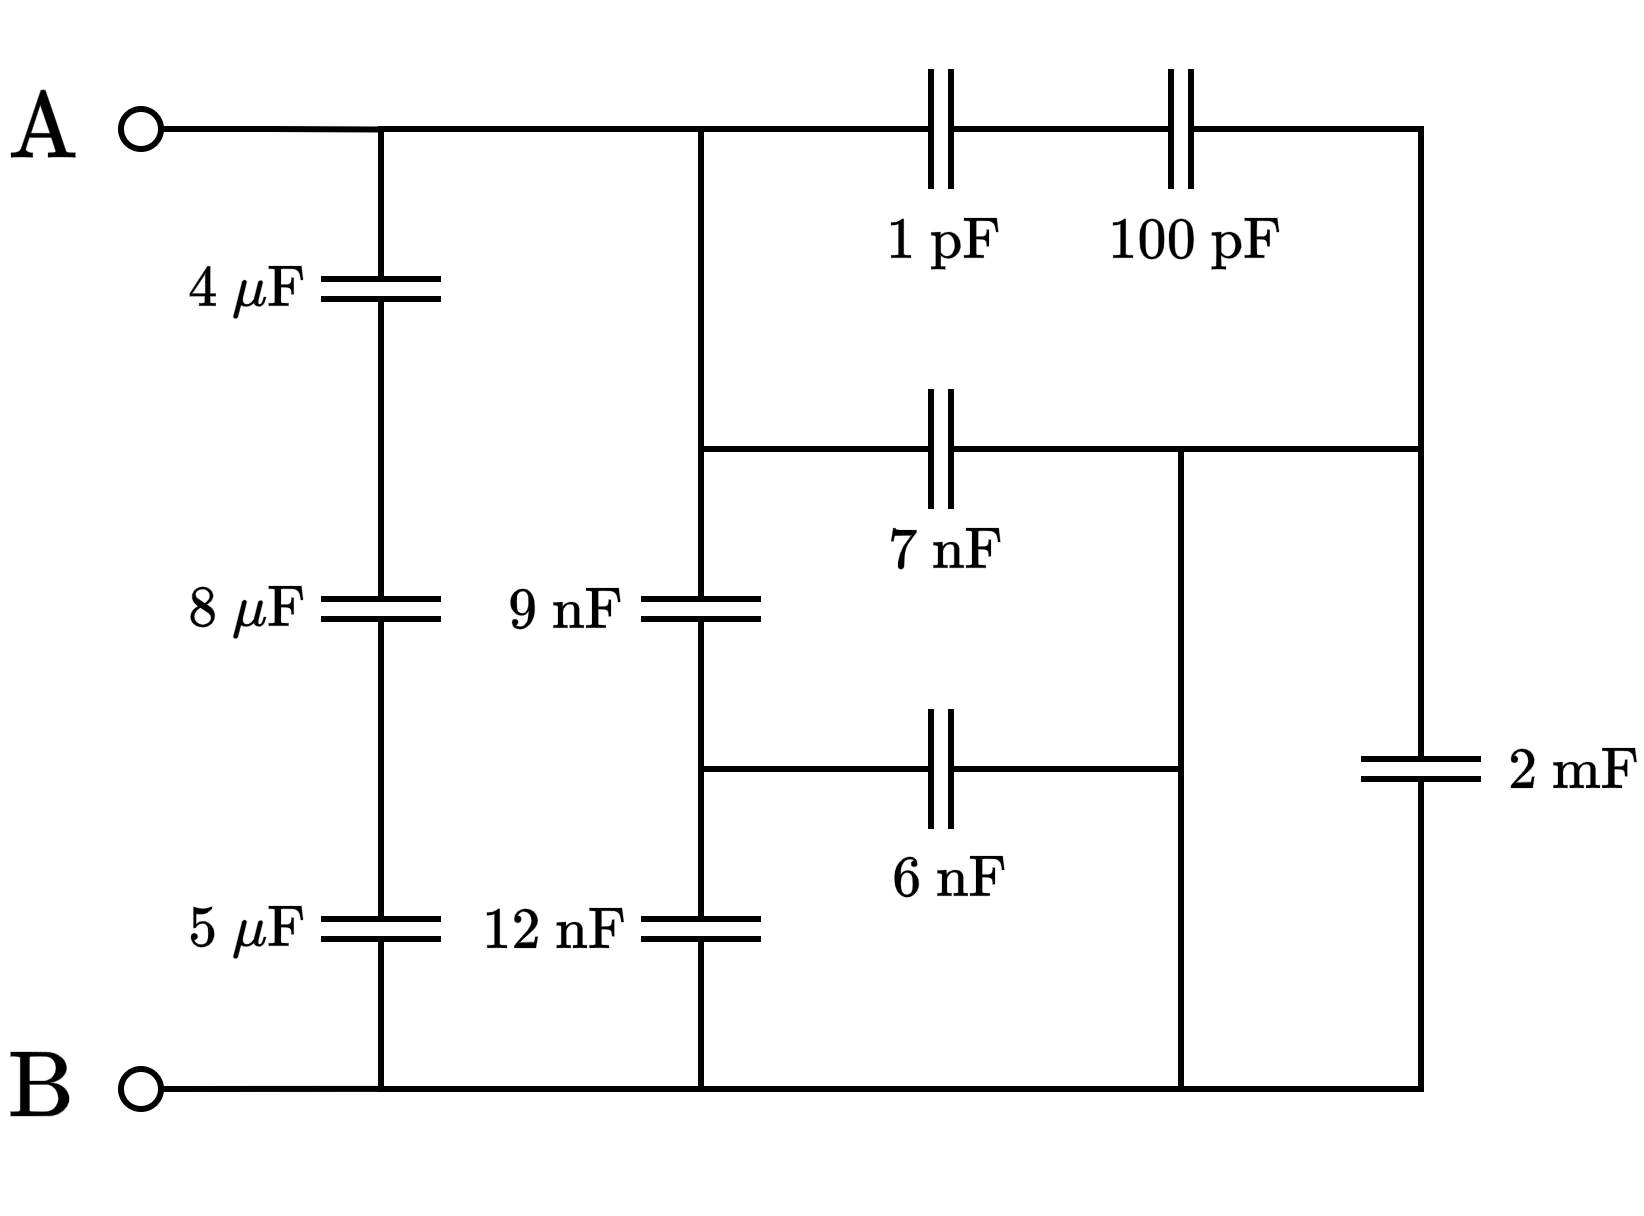

The diagram above was exported from draw.io. Its source (the exported page's mxGraphModel, read from the mxfile embedded in the PNG):
<mxGraphModel dx="2424" dy="971" grid="1" gridSize="10" guides="1" tooltips="1" connect="1" arrows="1" fold="1" page="1" pageScale="1" pageWidth="827" pageHeight="1169" math="1" shadow="0">
  <root>
    <mxCell id="0" />
    <mxCell id="1" parent="0" />
    <mxCell id="jh6jj-xEke_NLobUo7S7-35" parent="1" style="text;html=1;whiteSpace=wrap;strokeColor=none;fillColor=none;align=left;verticalAlign=middle;rounded=0;fontFamily=Helvetica;fontSize=40;fontColor=default;labelBackgroundColor=none;" value="&lt;span&gt;$$\text{A}$$&lt;/span&gt;" vertex="1">
      <mxGeometry height="30" width="60" x="-670" y="425" as="geometry" />
    </mxCell>
    <mxCell id="jh6jj-xEke_NLobUo7S7-36" parent="1" style="pointerEvents=1;verticalLabelPosition=bottom;shadow=0;dashed=0;align=center;html=1;verticalAlign=top;shape=mxgraph.electrical.capacitors.capacitor_1;strokeColor=default;strokeWidth=3;fontFamily=Helvetica;fontSize=11;fontColor=default;labelBackgroundColor=default;fillColor=default;rotation=-90;" value="" vertex="1">
      <mxGeometry height="60" width="100" x="-530" y="490" as="geometry" />
    </mxCell>
    <mxCell id="jh6jj-xEke_NLobUo7S7-37" parent="1" style="pointerEvents=1;verticalLabelPosition=bottom;shadow=0;dashed=0;align=center;html=1;verticalAlign=top;shape=mxgraph.electrical.capacitors.capacitor_1;strokeColor=default;strokeWidth=3;fontFamily=Helvetica;fontSize=11;fontColor=default;labelBackgroundColor=default;fillColor=default;rotation=-90;" value="" vertex="1">
      <mxGeometry height="60" width="100" x="-530" y="650" as="geometry" />
    </mxCell>
    <mxCell id="jh6jj-xEke_NLobUo7S7-51" edge="1" parent="1" source="jh6jj-xEke_NLobUo7S7-38" style="edgeStyle=orthogonalEdgeStyle;shape=connector;rounded=0;orthogonalLoop=1;jettySize=auto;html=1;exitX=0;exitY=0.5;exitDx=0;exitDy=0;exitPerimeter=0;strokeColor=default;strokeWidth=3;align=center;verticalAlign=middle;fontFamily=Helvetica;fontSize=11;fontColor=default;labelBackgroundColor=default;endArrow=none;endFill=0;">
      <mxGeometry relative="1" as="geometry">
        <Array as="points">
          <mxPoint x="-480" y="920" />
        </Array>
        <mxPoint x="-320" y="920" as="targetPoint" />
      </mxGeometry>
    </mxCell>
    <mxCell id="jh6jj-xEke_NLobUo7S7-38" parent="1" style="pointerEvents=1;verticalLabelPosition=bottom;shadow=0;dashed=0;align=center;html=1;verticalAlign=top;shape=mxgraph.electrical.capacitors.capacitor_1;strokeColor=default;strokeWidth=3;fontFamily=Helvetica;fontSize=11;fontColor=default;labelBackgroundColor=default;fillColor=default;rotation=-90;" value="" vertex="1">
      <mxGeometry height="60" width="100" x="-530" y="810" as="geometry" />
    </mxCell>
    <mxCell id="jh6jj-xEke_NLobUo7S7-48" edge="1" parent="1" source="jh6jj-xEke_NLobUo7S7-39" style="edgeStyle=orthogonalEdgeStyle;shape=connector;rounded=0;orthogonalLoop=1;jettySize=auto;html=1;exitX=1;exitY=0.5;exitDx=0;exitDy=0;exitPerimeter=0;strokeColor=default;strokeWidth=3;align=center;verticalAlign=middle;fontFamily=Helvetica;fontSize=11;fontColor=default;labelBackgroundColor=default;endArrow=none;endFill=0;">
      <mxGeometry relative="1" as="geometry">
        <mxPoint x="-320" y="440" as="targetPoint" />
      </mxGeometry>
    </mxCell>
    <mxCell id="jh6jj-xEke_NLobUo7S7-39" parent="1" style="pointerEvents=1;verticalLabelPosition=bottom;shadow=0;dashed=0;align=center;html=1;verticalAlign=top;shape=mxgraph.electrical.capacitors.capacitor_1;strokeColor=default;strokeWidth=3;fontFamily=Helvetica;fontSize=11;fontColor=default;labelBackgroundColor=default;fillColor=default;rotation=-90;" value="" vertex="1">
      <mxGeometry height="60" width="100" x="-370" y="650" as="geometry" />
    </mxCell>
    <mxCell id="jh6jj-xEke_NLobUo7S7-50" edge="1" parent="1" source="jh6jj-xEke_NLobUo7S7-40" style="edgeStyle=orthogonalEdgeStyle;shape=connector;rounded=0;orthogonalLoop=1;jettySize=auto;html=1;exitX=0;exitY=0.5;exitDx=0;exitDy=0;exitPerimeter=0;strokeColor=default;strokeWidth=3;align=center;verticalAlign=middle;fontFamily=Helvetica;fontSize=11;fontColor=default;labelBackgroundColor=default;endArrow=none;endFill=0;">
      <mxGeometry relative="1" as="geometry">
        <mxPoint x="-320" y="920" as="targetPoint" />
      </mxGeometry>
    </mxCell>
    <mxCell id="jh6jj-xEke_NLobUo7S7-40" parent="1" style="pointerEvents=1;verticalLabelPosition=bottom;shadow=0;dashed=0;align=center;html=1;verticalAlign=top;shape=mxgraph.electrical.capacitors.capacitor_1;strokeColor=default;strokeWidth=3;fontFamily=Helvetica;fontSize=11;fontColor=default;labelBackgroundColor=default;fillColor=default;rotation=-90;" value="" vertex="1">
      <mxGeometry height="60" width="100" x="-370" y="810" as="geometry" />
    </mxCell>
    <mxCell id="jh6jj-xEke_NLobUo7S7-41" parent="1" style="pointerEvents=1;verticalLabelPosition=bottom;shadow=0;dashed=0;align=center;html=1;verticalAlign=top;shape=mxgraph.electrical.capacitors.capacitor_1;strokeColor=default;strokeWidth=3;fontFamily=Helvetica;fontSize=11;fontColor=default;labelBackgroundColor=default;fillColor=default;rotation=0;" value="" vertex="1">
      <mxGeometry height="60" width="100" x="-250" y="410" as="geometry" />
    </mxCell>
    <mxCell id="jh6jj-xEke_NLobUo7S7-52" edge="1" parent="1" source="jh6jj-xEke_NLobUo7S7-42" style="edgeStyle=orthogonalEdgeStyle;shape=connector;rounded=0;orthogonalLoop=1;jettySize=auto;html=1;exitX=0;exitY=0.5;exitDx=0;exitDy=0;exitPerimeter=0;strokeColor=default;strokeWidth=3;align=center;verticalAlign=middle;fontFamily=Helvetica;fontSize=11;fontColor=default;labelBackgroundColor=default;endArrow=none;endFill=0;">
      <mxGeometry relative="1" as="geometry">
        <Array as="points">
          <mxPoint x="-320" y="760" />
        </Array>
        <mxPoint x="-320" y="780" as="targetPoint" />
      </mxGeometry>
    </mxCell>
    <mxCell id="jh6jj-xEke_NLobUo7S7-53" edge="1" parent="1" source="jh6jj-xEke_NLobUo7S7-42" style="edgeStyle=orthogonalEdgeStyle;shape=connector;rounded=0;orthogonalLoop=1;jettySize=auto;html=1;exitX=1;exitY=0.5;exitDx=0;exitDy=0;exitPerimeter=0;strokeColor=default;strokeWidth=3;align=center;verticalAlign=middle;fontFamily=Helvetica;fontSize=11;fontColor=default;labelBackgroundColor=default;endArrow=none;endFill=0;">
      <mxGeometry relative="1" as="geometry">
        <Array as="points">
          <mxPoint x="-80" y="760" />
          <mxPoint x="-80" y="920" />
        </Array>
        <mxPoint x="-320" y="920" as="targetPoint" />
      </mxGeometry>
    </mxCell>
    <mxCell id="jh6jj-xEke_NLobUo7S7-42" parent="1" style="pointerEvents=1;verticalLabelPosition=bottom;shadow=0;dashed=0;align=center;html=1;verticalAlign=top;shape=mxgraph.electrical.capacitors.capacitor_1;strokeColor=default;strokeWidth=3;fontFamily=Helvetica;fontSize=11;fontColor=default;labelBackgroundColor=default;fillColor=default;rotation=0;" value="" vertex="1">
      <mxGeometry height="60" width="100" x="-250" y="730" as="geometry" />
    </mxCell>
    <mxCell id="jh6jj-xEke_NLobUo7S7-43" parent="1" style="pointerEvents=1;verticalLabelPosition=bottom;shadow=0;dashed=0;align=center;html=1;verticalAlign=top;shape=mxgraph.electrical.capacitors.capacitor_1;strokeColor=default;strokeWidth=3;fontFamily=Helvetica;fontSize=11;fontColor=default;labelBackgroundColor=default;fillColor=default;rotation=0;" value="" vertex="1">
      <mxGeometry height="60" width="100" x="-130" y="410" as="geometry" />
    </mxCell>
    <mxCell id="jh6jj-xEke_NLobUo7S7-54" edge="1" parent="1" source="jh6jj-xEke_NLobUo7S7-44" style="edgeStyle=orthogonalEdgeStyle;shape=connector;rounded=0;orthogonalLoop=1;jettySize=auto;html=1;exitX=1;exitY=0.5;exitDx=0;exitDy=0;exitPerimeter=0;strokeColor=default;strokeWidth=3;align=center;verticalAlign=middle;fontFamily=Helvetica;fontSize=11;fontColor=default;labelBackgroundColor=default;endArrow=none;endFill=0;">
      <mxGeometry relative="1" as="geometry">
        <Array as="points">
          <mxPoint x="40" y="920" />
        </Array>
        <mxPoint x="-80" y="920" as="targetPoint" />
      </mxGeometry>
    </mxCell>
    <mxCell id="jh6jj-xEke_NLobUo7S7-61" edge="1" parent="1" source="jh6jj-xEke_NLobUo7S7-44" style="edgeStyle=orthogonalEdgeStyle;shape=connector;rounded=0;orthogonalLoop=1;jettySize=auto;html=1;exitX=0;exitY=0.5;exitDx=0;exitDy=0;exitPerimeter=0;strokeColor=default;strokeWidth=3;align=center;verticalAlign=middle;fontFamily=Helvetica;fontSize=11;fontColor=default;labelBackgroundColor=default;endArrow=none;endFill=0;">
      <mxGeometry relative="1" as="geometry">
        <mxPoint x="40" y="600" as="targetPoint" />
      </mxGeometry>
    </mxCell>
    <mxCell id="jh6jj-xEke_NLobUo7S7-44" parent="1" style="pointerEvents=1;verticalLabelPosition=bottom;shadow=0;dashed=0;align=center;html=1;verticalAlign=top;shape=mxgraph.electrical.capacitors.capacitor_1;strokeColor=default;strokeWidth=3;fontFamily=Helvetica;fontSize=11;fontColor=default;labelBackgroundColor=default;fillColor=default;rotation=90;" value="" vertex="1">
      <mxGeometry height="60" width="100" x="-10" y="730" as="geometry" />
    </mxCell>
    <mxCell id="jh6jj-xEke_NLobUo7S7-45" edge="1" parent="1" source="jh6jj-xEke_NLobUo7S7-36" style="edgeStyle=orthogonalEdgeStyle;shape=connector;rounded=0;orthogonalLoop=1;jettySize=auto;html=1;exitX=0;exitY=0.5;exitDx=0;exitDy=0;exitPerimeter=0;entryX=1;entryY=0.5;entryDx=0;entryDy=0;entryPerimeter=0;strokeColor=default;strokeWidth=3;align=center;verticalAlign=middle;fontFamily=Helvetica;fontSize=11;fontColor=default;labelBackgroundColor=default;endArrow=none;endFill=0;" target="jh6jj-xEke_NLobUo7S7-37">
      <mxGeometry relative="1" as="geometry" />
    </mxCell>
    <mxCell id="jh6jj-xEke_NLobUo7S7-46" edge="1" parent="1" source="jh6jj-xEke_NLobUo7S7-37" style="edgeStyle=orthogonalEdgeStyle;shape=connector;rounded=0;orthogonalLoop=1;jettySize=auto;html=1;exitX=0;exitY=0.5;exitDx=0;exitDy=0;exitPerimeter=0;entryX=1;entryY=0.5;entryDx=0;entryDy=0;entryPerimeter=0;strokeColor=default;strokeWidth=3;align=center;verticalAlign=middle;fontFamily=Helvetica;fontSize=11;fontColor=default;labelBackgroundColor=default;endArrow=none;endFill=0;" target="jh6jj-xEke_NLobUo7S7-38">
      <mxGeometry relative="1" as="geometry" />
    </mxCell>
    <mxCell id="jh6jj-xEke_NLobUo7S7-47" edge="1" parent="1" source="jh6jj-xEke_NLobUo7S7-41" style="edgeStyle=orthogonalEdgeStyle;shape=connector;rounded=0;orthogonalLoop=1;jettySize=auto;html=1;exitX=0;exitY=0.5;exitDx=0;exitDy=0;exitPerimeter=0;entryX=1;entryY=0.5;entryDx=0;entryDy=0;entryPerimeter=0;strokeColor=default;strokeWidth=3;align=center;verticalAlign=middle;fontFamily=Helvetica;fontSize=11;fontColor=default;labelBackgroundColor=default;endArrow=none;endFill=0;" target="jh6jj-xEke_NLobUo7S7-36">
      <mxGeometry relative="1" as="geometry" />
    </mxCell>
    <mxCell id="jh6jj-xEke_NLobUo7S7-49" edge="1" parent="1" source="jh6jj-xEke_NLobUo7S7-39" style="edgeStyle=orthogonalEdgeStyle;shape=connector;rounded=0;orthogonalLoop=1;jettySize=auto;html=1;exitX=0;exitY=0.5;exitDx=0;exitDy=0;exitPerimeter=0;entryX=1;entryY=0.5;entryDx=0;entryDy=0;entryPerimeter=0;strokeColor=default;strokeWidth=3;align=center;verticalAlign=middle;fontFamily=Helvetica;fontSize=11;fontColor=default;labelBackgroundColor=default;endArrow=none;endFill=0;" target="jh6jj-xEke_NLobUo7S7-40">
      <mxGeometry relative="1" as="geometry" />
    </mxCell>
    <mxCell id="jh6jj-xEke_NLobUo7S7-56" edge="1" parent="1" source="jh6jj-xEke_NLobUo7S7-43" style="edgeStyle=orthogonalEdgeStyle;shape=connector;rounded=0;orthogonalLoop=1;jettySize=auto;html=1;exitX=1;exitY=0.5;exitDx=0;exitDy=0;exitPerimeter=0;strokeColor=default;strokeWidth=3;align=center;verticalAlign=middle;fontFamily=Helvetica;fontSize=11;fontColor=default;labelBackgroundColor=default;endArrow=none;endFill=0;">
      <mxGeometry relative="1" as="geometry">
        <Array as="points">
          <mxPoint x="40" y="440" />
          <mxPoint x="40" y="600" />
        </Array>
        <mxPoint x="-80" y="600" as="targetPoint" />
      </mxGeometry>
    </mxCell>
    <mxCell id="jh6jj-xEke_NLobUo7S7-57" edge="1" parent="1" source="jh6jj-xEke_NLobUo7S7-43" style="edgeStyle=orthogonalEdgeStyle;shape=connector;rounded=0;orthogonalLoop=1;jettySize=auto;html=1;exitX=0;exitY=0.5;exitDx=0;exitDy=0;exitPerimeter=0;entryX=1;entryY=0.5;entryDx=0;entryDy=0;entryPerimeter=0;strokeColor=default;strokeWidth=3;align=center;verticalAlign=middle;fontFamily=Helvetica;fontSize=11;fontColor=default;labelBackgroundColor=default;endArrow=none;endFill=0;" target="jh6jj-xEke_NLobUo7S7-41">
      <mxGeometry relative="1" as="geometry" />
    </mxCell>
    <mxCell id="jh6jj-xEke_NLobUo7S7-59" edge="1" parent="1" source="jh6jj-xEke_NLobUo7S7-58" style="edgeStyle=orthogonalEdgeStyle;shape=connector;rounded=0;orthogonalLoop=1;jettySize=auto;html=1;exitX=0;exitY=0.5;exitDx=0;exitDy=0;exitPerimeter=0;strokeColor=default;strokeWidth=3;align=center;verticalAlign=middle;fontFamily=Helvetica;fontSize=11;fontColor=default;labelBackgroundColor=default;endArrow=none;endFill=0;">
      <mxGeometry relative="1" as="geometry">
        <mxPoint x="-320" y="600" as="targetPoint" />
      </mxGeometry>
    </mxCell>
    <mxCell id="jh6jj-xEke_NLobUo7S7-60" edge="1" parent="1" source="jh6jj-xEke_NLobUo7S7-58" style="edgeStyle=orthogonalEdgeStyle;shape=connector;rounded=0;orthogonalLoop=1;jettySize=auto;html=1;exitX=1;exitY=0.5;exitDx=0;exitDy=0;exitPerimeter=0;strokeColor=default;strokeWidth=3;align=center;verticalAlign=middle;fontFamily=Helvetica;fontSize=11;fontColor=default;labelBackgroundColor=default;endArrow=none;endFill=0;">
      <mxGeometry relative="1" as="geometry">
        <mxPoint x="-80" y="760" as="targetPoint" />
      </mxGeometry>
    </mxCell>
    <mxCell id="jh6jj-xEke_NLobUo7S7-58" parent="1" style="pointerEvents=1;verticalLabelPosition=bottom;shadow=0;dashed=0;align=center;html=1;verticalAlign=top;shape=mxgraph.electrical.capacitors.capacitor_1;strokeColor=default;strokeWidth=3;fontFamily=Helvetica;fontSize=11;fontColor=default;labelBackgroundColor=default;fillColor=default;rotation=0;" value="" vertex="1">
      <mxGeometry height="60" width="100" x="-250" y="570" as="geometry" />
    </mxCell>
    <mxCell id="jh6jj-xEke_NLobUo7S7-64" edge="1" parent="1" source="jh6jj-xEke_NLobUo7S7-62" style="edgeStyle=orthogonalEdgeStyle;shape=connector;rounded=0;orthogonalLoop=1;jettySize=auto;html=1;exitX=1;exitY=0.5;exitDx=0;exitDy=0;strokeColor=default;strokeWidth=3;align=center;verticalAlign=middle;fontFamily=Helvetica;fontSize=11;fontColor=default;labelBackgroundColor=default;endArrow=none;endFill=0;">
      <mxGeometry relative="1" as="geometry">
        <mxPoint x="-480" y="440.20000000000005" as="targetPoint" />
      </mxGeometry>
    </mxCell>
    <mxCell id="jh6jj-xEke_NLobUo7S7-62" parent="1" style="ellipse;whiteSpace=wrap;html=1;aspect=fixed;strokeColor=default;strokeWidth=3;align=center;verticalAlign=middle;fontFamily=Helvetica;fontSize=11;fontColor=default;labelBackgroundColor=default;fillColor=default;" value="" vertex="1">
      <mxGeometry height="20" width="20" x="-610" y="430" as="geometry" />
    </mxCell>
    <mxCell id="jh6jj-xEke_NLobUo7S7-65" edge="1" parent="1" source="jh6jj-xEke_NLobUo7S7-63" style="edgeStyle=orthogonalEdgeStyle;shape=connector;rounded=0;orthogonalLoop=1;jettySize=auto;html=1;exitX=1;exitY=0.5;exitDx=0;exitDy=0;strokeColor=default;strokeWidth=3;align=center;verticalAlign=middle;fontFamily=Helvetica;fontSize=11;fontColor=default;labelBackgroundColor=default;endArrow=none;endFill=0;">
      <mxGeometry relative="1" as="geometry">
        <mxPoint x="-480" y="919.9523809523807" as="targetPoint" />
      </mxGeometry>
    </mxCell>
    <mxCell id="jh6jj-xEke_NLobUo7S7-63" parent="1" style="ellipse;whiteSpace=wrap;html=1;aspect=fixed;strokeColor=default;strokeWidth=3;align=center;verticalAlign=middle;fontFamily=Helvetica;fontSize=11;fontColor=default;labelBackgroundColor=default;fillColor=default;" value="" vertex="1">
      <mxGeometry height="20" width="20" x="-610" y="910" as="geometry" />
    </mxCell>
    <mxCell id="jh6jj-xEke_NLobUo7S7-67" parent="1" style="text;html=1;whiteSpace=wrap;strokeColor=none;fillColor=none;align=left;verticalAlign=middle;rounded=0;fontFamily=Helvetica;fontSize=40;fontColor=default;labelBackgroundColor=none;" value="&lt;span&gt;$$\text{B}$$&lt;/span&gt;" vertex="1">
      <mxGeometry height="30" width="60" x="-670" y="905" as="geometry" />
    </mxCell>
    <mxCell id="jh6jj-xEke_NLobUo7S7-68" parent="1" style="text;html=1;whiteSpace=wrap;strokeColor=none;fillColor=none;align=left;verticalAlign=middle;rounded=0;fontFamily=Helvetica;fontSize=25;fontColor=default;labelBackgroundColor=none;" value="&lt;span&gt;$$4\ \mu\text{F}$$&lt;/span&gt;" vertex="1">
      <mxGeometry height="30" width="60" x="-580" y="505" as="geometry" />
    </mxCell>
    <mxCell id="jh6jj-xEke_NLobUo7S7-69" parent="1" style="text;html=1;whiteSpace=wrap;strokeColor=none;fillColor=none;align=left;verticalAlign=middle;rounded=0;fontFamily=Helvetica;fontSize=25;fontColor=default;labelBackgroundColor=none;" value="&lt;span&gt;$$8\ \mu\text{F}$$&lt;/span&gt;" vertex="1">
      <mxGeometry height="30" width="60" x="-580" y="665" as="geometry" />
    </mxCell>
    <mxCell id="jh6jj-xEke_NLobUo7S7-70" parent="1" style="text;html=1;whiteSpace=wrap;strokeColor=none;fillColor=none;align=left;verticalAlign=middle;rounded=0;fontFamily=Helvetica;fontSize=25;fontColor=default;labelBackgroundColor=none;" value="&lt;span&gt;$$5\ \mu\text{F}$$&lt;/span&gt;" vertex="1">
      <mxGeometry height="30" width="60" x="-580" y="825" as="geometry" />
    </mxCell>
    <mxCell id="jh6jj-xEke_NLobUo7S7-71" parent="1" style="text;html=1;whiteSpace=wrap;strokeColor=none;fillColor=none;align=left;verticalAlign=middle;rounded=0;fontFamily=Helvetica;fontSize=25;fontColor=default;labelBackgroundColor=none;" value="&lt;span&gt;$$2\text{\ mF}$$&lt;/span&gt;" vertex="1">
      <mxGeometry height="30" width="60" x="80" y="745" as="geometry" />
    </mxCell>
    <mxCell id="jh6jj-xEke_NLobUo7S7-72" parent="1" style="text;html=1;whiteSpace=wrap;strokeColor=none;fillColor=none;align=left;verticalAlign=middle;rounded=0;fontFamily=Helvetica;fontSize=25;fontColor=default;labelBackgroundColor=none;" value="&lt;span&gt;$$6\text{\ nF}$$&lt;/span&gt;" vertex="1">
      <mxGeometry height="30" width="60" x="-228" y="799" as="geometry" />
    </mxCell>
    <mxCell id="jh6jj-xEke_NLobUo7S7-73" parent="1" style="text;html=1;whiteSpace=wrap;strokeColor=none;fillColor=none;align=left;verticalAlign=middle;rounded=0;fontFamily=Helvetica;fontSize=25;fontColor=default;labelBackgroundColor=none;" value="&lt;span&gt;$$12\text{\ nF}$$&lt;/span&gt;" vertex="1">
      <mxGeometry height="30" width="60" x="-433" y="825" as="geometry" />
    </mxCell>
    <mxCell id="jh6jj-xEke_NLobUo7S7-74" parent="1" style="text;html=1;whiteSpace=wrap;strokeColor=none;fillColor=none;align=left;verticalAlign=middle;rounded=0;fontFamily=Helvetica;fontSize=25;fontColor=default;labelBackgroundColor=none;" value="&lt;span&gt;$$9\text{\ nF}$$&lt;/span&gt;" vertex="1">
      <mxGeometry height="30" width="60" x="-420" y="665" as="geometry" />
    </mxCell>
    <mxCell id="jh6jj-xEke_NLobUo7S7-76" parent="1" style="text;html=1;whiteSpace=wrap;strokeColor=none;fillColor=none;align=left;verticalAlign=middle;rounded=0;fontFamily=Helvetica;fontSize=25;fontColor=default;labelBackgroundColor=none;" value="&lt;span&gt;$$7\text{\ nF}$$&lt;/span&gt;" vertex="1">
      <mxGeometry height="30" width="60" x="-230" y="635" as="geometry" />
    </mxCell>
    <mxCell id="jh6jj-xEke_NLobUo7S7-77" parent="1" style="text;html=1;whiteSpace=wrap;strokeColor=none;fillColor=none;align=left;verticalAlign=middle;rounded=0;fontFamily=Helvetica;fontSize=25;fontColor=default;labelBackgroundColor=none;" value="&lt;span&gt;$$100\text{\ pF}$$&lt;/span&gt;" vertex="1">
      <mxGeometry height="30" width="60" x="-120" y="480" as="geometry" />
    </mxCell>
    <mxCell id="jh6jj-xEke_NLobUo7S7-78" parent="1" style="text;html=1;whiteSpace=wrap;strokeColor=none;fillColor=none;align=left;verticalAlign=middle;rounded=0;fontFamily=Helvetica;fontSize=25;fontColor=default;labelBackgroundColor=none;" value="&lt;span&gt;$$1\text{\ pF}$$&lt;/span&gt;" vertex="1">
      <mxGeometry height="30" width="60" x="-231" y="480" as="geometry" />
    </mxCell>
  </root>
</mxGraphModel>